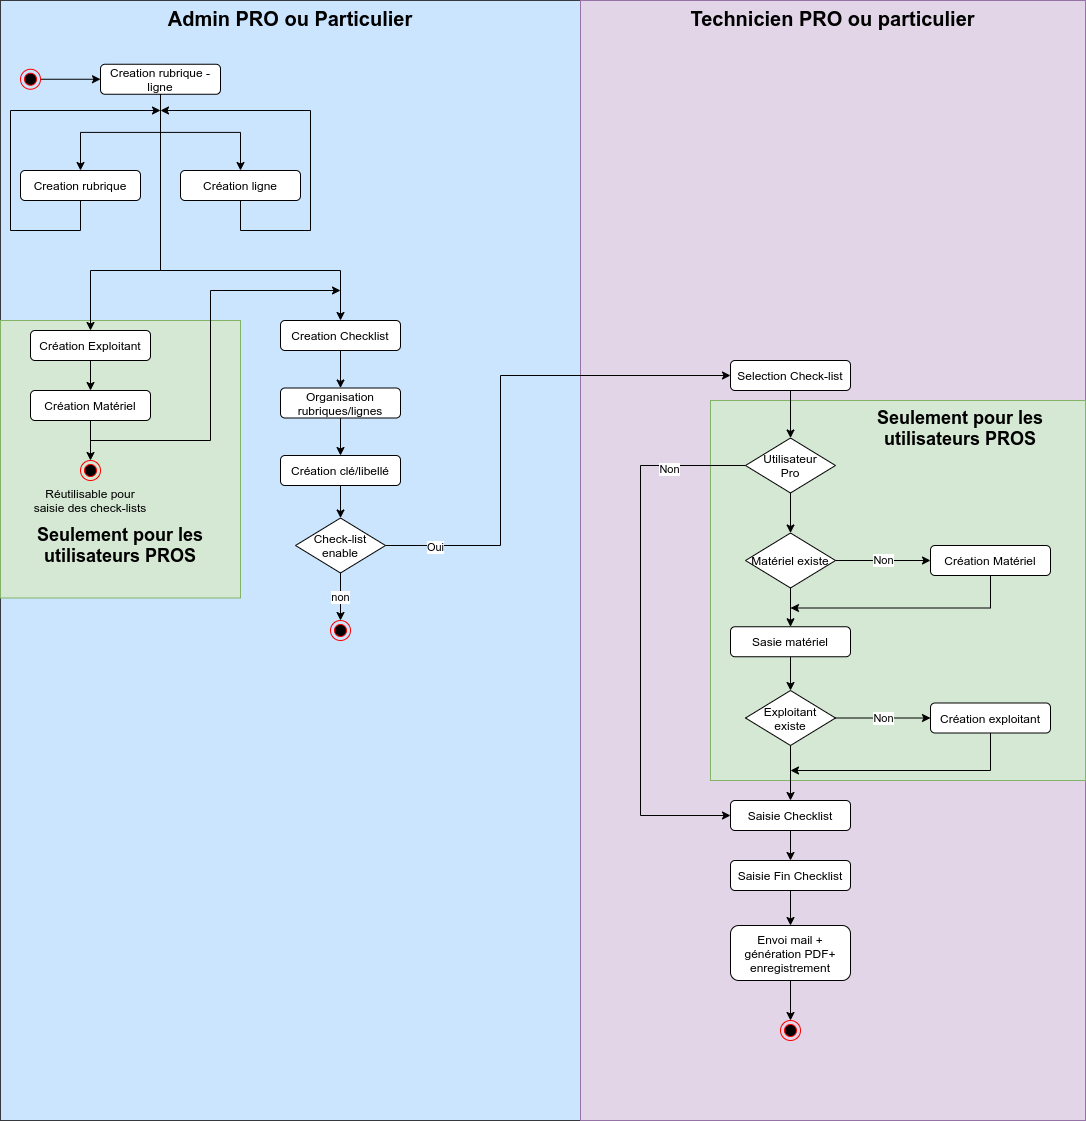

The diagram above was exported from draw.io. Its source (the exported page's mxGraphModel, read from the mxfile embedded in the PNG):
<mxGraphModel dx="782" dy="2392" grid="1" gridSize="10" guides="1" tooltips="1" connect="1" arrows="1" fold="1" page="1" pageScale="1" pageWidth="1169" pageHeight="1654" math="0" shadow="0">
  <root>
    <mxCell id="0" />
    <mxCell id="1" parent="0" />
    <mxCell id="M-m3B5lHg8ieJsmLsQ60-122" value="&lt;b&gt;&lt;font style=&quot;font-size: 20px&quot;&gt;Admin PRO ou Particulier&lt;/font&gt;&lt;/b&gt;" style="rounded=0;whiteSpace=wrap;html=1;fillColor=#cce5ff;strokeColor=#36393d;verticalAlign=top;" parent="1" vertex="1">
      <mxGeometry x="10" y="-20" width="580" height="1120" as="geometry" />
    </mxCell>
    <mxCell id="WasIkum9BBeXYR207we4-40" value="" style="rounded=0;whiteSpace=wrap;html=1;fillColor=#d5e8d4;strokeColor=#82b366;" parent="1" vertex="1">
      <mxGeometry x="10" y="300" width="240" height="277.5" as="geometry" />
    </mxCell>
    <mxCell id="M-m3B5lHg8ieJsmLsQ60-124" value="&lt;b&gt;&lt;font style=&quot;font-size: 20px&quot;&gt;Technicien PRO ou particulier&lt;/font&gt;&lt;/b&gt;" style="rounded=0;whiteSpace=wrap;html=1;fillColor=#e1d5e7;strokeColor=#9673a6;verticalAlign=top;" parent="1" vertex="1">
      <mxGeometry x="590" y="-20" width="505" height="1120" as="geometry" />
    </mxCell>
    <mxCell id="WasIkum9BBeXYR207we4-38" value="" style="rounded=0;whiteSpace=wrap;html=1;fillColor=#d5e8d4;strokeColor=#82b366;" parent="1" vertex="1">
      <mxGeometry x="720" y="380" width="375" height="380" as="geometry" />
    </mxCell>
    <mxCell id="M-m3B5lHg8ieJsmLsQ60-14" style="edgeStyle=orthogonalEdgeStyle;rounded=0;orthogonalLoop=1;jettySize=auto;html=1;entryX=0;entryY=0.5;entryDx=0;entryDy=0;" parent="1" source="M-m3B5lHg8ieJsmLsQ60-3" target="O3wV3ymAM7IF6Eccjl1k-2" edge="1">
      <mxGeometry relative="1" as="geometry">
        <mxPoint x="95" y="58.75" as="targetPoint" />
      </mxGeometry>
    </mxCell>
    <mxCell id="M-m3B5lHg8ieJsmLsQ60-3" value="" style="ellipse;html=1;shape=endState;fillColor=#000000;strokeColor=#ff0000;" parent="1" vertex="1">
      <mxGeometry x="30" y="48.75" width="20" height="20" as="geometry" />
    </mxCell>
    <mxCell id="M-m3B5lHg8ieJsmLsQ60-70" value="" style="ellipse;html=1;shape=endState;fillColor=#000000;strokeColor=#ff0000;" parent="1" vertex="1">
      <mxGeometry x="340" y="600" width="20" height="20" as="geometry" />
    </mxCell>
    <mxCell id="M-m3B5lHg8ieJsmLsQ60-77" value="" style="ellipse;html=1;shape=endState;fillColor=#000000;strokeColor=#ff0000;" parent="1" vertex="1">
      <mxGeometry x="790" y="1000" width="20" height="20" as="geometry" />
    </mxCell>
    <mxCell id="M-m3B5lHg8ieJsmLsQ60-82" style="edgeStyle=orthogonalEdgeStyle;rounded=0;orthogonalLoop=1;jettySize=auto;html=1;" parent="1" edge="1">
      <mxGeometry relative="1" as="geometry">
        <mxPoint x="740" y="688.75" as="sourcePoint" />
      </mxGeometry>
    </mxCell>
    <mxCell id="M-m3B5lHg8ieJsmLsQ60-84" value="non" style="edgeStyle=orthogonalEdgeStyle;rounded=0;orthogonalLoop=1;jettySize=auto;html=1;entryX=0.5;entryY=0;entryDx=0;entryDy=0;" parent="1" edge="1">
      <mxGeometry relative="1" as="geometry">
        <mxPoint x="740" y="777.5" as="sourcePoint" />
      </mxGeometry>
    </mxCell>
    <mxCell id="O3wV3ymAM7IF6Eccjl1k-39" value="" style="edgeStyle=orthogonalEdgeStyle;rounded=0;orthogonalLoop=1;jettySize=auto;html=1;" parent="1" edge="1">
      <mxGeometry relative="1" as="geometry">
        <mxPoint x="740" y="1000" as="targetPoint" />
      </mxGeometry>
    </mxCell>
    <mxCell id="O3wV3ymAM7IF6Eccjl1k-2" value="Creation rubrique - ligne" style="rounded=1;whiteSpace=wrap;html=1;" parent="1" vertex="1">
      <mxGeometry x="110" y="43.75" width="120" height="30" as="geometry" />
    </mxCell>
    <mxCell id="O3wV3ymAM7IF6Eccjl1k-4" style="edgeStyle=orthogonalEdgeStyle;rounded=0;orthogonalLoop=1;jettySize=auto;html=1;exitX=0.5;exitY=1;exitDx=0;exitDy=0;" parent="1" source="O3wV3ymAM7IF6Eccjl1k-2" target="O3wV3ymAM7IF6Eccjl1k-13" edge="1">
      <mxGeometry relative="1" as="geometry">
        <mxPoint x="125" y="265" as="sourcePoint" />
        <mxPoint x="160" y="100" as="targetPoint" />
      </mxGeometry>
    </mxCell>
    <mxCell id="O3wV3ymAM7IF6Eccjl1k-13" value="Creation rubrique" style="rounded=1;whiteSpace=wrap;html=1;" parent="1" vertex="1">
      <mxGeometry x="30" y="150" width="120" height="30" as="geometry" />
    </mxCell>
    <mxCell id="O3wV3ymAM7IF6Eccjl1k-21" value="Création ligne" style="rounded=1;whiteSpace=wrap;html=1;" parent="1" vertex="1">
      <mxGeometry x="190" y="150" width="120" height="30" as="geometry" />
    </mxCell>
    <mxCell id="O3wV3ymAM7IF6Eccjl1k-34" value="Check-list enable" style="rhombus;whiteSpace=wrap;html=1;" parent="1" vertex="1">
      <mxGeometry x="305" y="497.5" width="90" height="55" as="geometry" />
    </mxCell>
    <mxCell id="O3wV3ymAM7IF6Eccjl1k-37" value="non" style="edgeStyle=orthogonalEdgeStyle;rounded=0;orthogonalLoop=1;jettySize=auto;html=1;exitX=0.5;exitY=1;exitDx=0;exitDy=0;entryX=0.5;entryY=0;entryDx=0;entryDy=0;" parent="1" source="O3wV3ymAM7IF6Eccjl1k-34" target="M-m3B5lHg8ieJsmLsQ60-70" edge="1">
      <mxGeometry relative="1" as="geometry">
        <mxPoint x="215" y="637.5" as="sourcePoint" />
        <mxPoint x="270" y="637.5" as="targetPoint" />
      </mxGeometry>
    </mxCell>
    <mxCell id="O3wV3ymAM7IF6Eccjl1k-40" style="edgeStyle=orthogonalEdgeStyle;rounded=0;orthogonalLoop=1;jettySize=auto;html=1;entryX=0;entryY=0.5;entryDx=0;entryDy=0;exitX=1;exitY=0.5;exitDx=0;exitDy=0;" parent="1" source="O3wV3ymAM7IF6Eccjl1k-34" target="O3wV3ymAM7IF6Eccjl1k-41" edge="1">
      <mxGeometry relative="1" as="geometry">
        <mxPoint x="170" y="616.25" as="sourcePoint" />
        <mxPoint x="170" y="648.75" as="targetPoint" />
        <Array as="points">
          <mxPoint x="510" y="525" />
          <mxPoint x="510" y="355" />
        </Array>
      </mxGeometry>
    </mxCell>
    <mxCell id="WasIkum9BBeXYR207we4-16" value="Oui" style="edgeLabel;html=1;align=center;verticalAlign=middle;resizable=0;points=[];" parent="O3wV3ymAM7IF6Eccjl1k-40" vertex="1" connectable="0">
      <mxGeometry x="-0.8083" relative="1" as="geometry">
        <mxPoint y="1" as="offset" />
      </mxGeometry>
    </mxCell>
    <mxCell id="O3wV3ymAM7IF6Eccjl1k-41" value="Selection Check-list" style="rounded=1;whiteSpace=wrap;html=1;" parent="1" vertex="1">
      <mxGeometry x="740" y="340" width="120" height="30" as="geometry" />
    </mxCell>
    <mxCell id="O3wV3ymAM7IF6Eccjl1k-43" value="Saisie Checklist" style="rounded=1;whiteSpace=wrap;html=1;" parent="1" vertex="1">
      <mxGeometry x="740" y="780" width="120" height="30" as="geometry" />
    </mxCell>
    <mxCell id="O3wV3ymAM7IF6Eccjl1k-44" style="edgeStyle=orthogonalEdgeStyle;rounded=0;orthogonalLoop=1;jettySize=auto;html=1;exitX=0.5;exitY=1;exitDx=0;exitDy=0;entryX=0.5;entryY=0;entryDx=0;entryDy=0;" parent="1" source="O3wV3ymAM7IF6Eccjl1k-41" target="WasIkum9BBeXYR207we4-33" edge="1">
      <mxGeometry relative="1" as="geometry">
        <mxPoint x="170" y="678.75" as="sourcePoint" />
        <mxPoint x="800" y="420" as="targetPoint" />
      </mxGeometry>
    </mxCell>
    <mxCell id="O3wV3ymAM7IF6Eccjl1k-55" value="Envoi mail + génération PDF+&lt;br&gt;enregistrement" style="rounded=1;whiteSpace=wrap;html=1;" parent="1" vertex="1">
      <mxGeometry x="740" y="905" width="120" height="55" as="geometry" />
    </mxCell>
    <mxCell id="O3wV3ymAM7IF6Eccjl1k-56" style="edgeStyle=orthogonalEdgeStyle;rounded=0;orthogonalLoop=1;jettySize=auto;html=1;exitX=0.5;exitY=1;exitDx=0;exitDy=0;entryX=0.5;entryY=0;entryDx=0;entryDy=0;" parent="1" source="O3wV3ymAM7IF6Eccjl1k-55" target="M-m3B5lHg8ieJsmLsQ60-77" edge="1">
      <mxGeometry relative="1" as="geometry">
        <mxPoint x="810" y="985" as="sourcePoint" />
        <mxPoint x="810" y="1010" as="targetPoint" />
      </mxGeometry>
    </mxCell>
    <mxCell id="Nlm8J023COwCQ29mHiVL-1" value="Matériel existe" style="rhombus;whiteSpace=wrap;html=1;" parent="1" vertex="1">
      <mxGeometry x="755" y="512.5" width="90" height="55" as="geometry" />
    </mxCell>
    <mxCell id="Nlm8J023COwCQ29mHiVL-2" style="edgeStyle=orthogonalEdgeStyle;rounded=0;orthogonalLoop=1;jettySize=auto;html=1;exitX=0.5;exitY=1;exitDx=0;exitDy=0;entryX=0.5;entryY=0;entryDx=0;entryDy=0;" parent="1" source="Nlm8J023COwCQ29mHiVL-1" target="WasIkum9BBeXYR207we4-35" edge="1">
      <mxGeometry relative="1" as="geometry">
        <mxPoint x="810" y="260" as="sourcePoint" />
        <mxPoint x="800" y="607.5" as="targetPoint" />
      </mxGeometry>
    </mxCell>
    <mxCell id="Nlm8J023COwCQ29mHiVL-4" value="Création Matériel" style="rounded=1;whiteSpace=wrap;html=1;" parent="1" vertex="1">
      <mxGeometry x="940" y="525" width="120" height="30" as="geometry" />
    </mxCell>
    <mxCell id="Nlm8J023COwCQ29mHiVL-5" value="Non" style="edgeStyle=orthogonalEdgeStyle;rounded=0;orthogonalLoop=1;jettySize=auto;html=1;exitX=1;exitY=0.5;exitDx=0;exitDy=0;entryX=0;entryY=0.5;entryDx=0;entryDy=0;" parent="1" source="Nlm8J023COwCQ29mHiVL-1" target="Nlm8J023COwCQ29mHiVL-4" edge="1">
      <mxGeometry relative="1" as="geometry">
        <mxPoint x="810" y="487.5" as="sourcePoint" />
        <mxPoint x="810" y="522.5" as="targetPoint" />
      </mxGeometry>
    </mxCell>
    <mxCell id="Nlm8J023COwCQ29mHiVL-7" style="edgeStyle=orthogonalEdgeStyle;rounded=0;orthogonalLoop=1;jettySize=auto;html=1;exitX=0.5;exitY=1;exitDx=0;exitDy=0;" parent="1" source="Nlm8J023COwCQ29mHiVL-4" edge="1">
      <mxGeometry relative="1" as="geometry">
        <mxPoint x="810" y="577.5" as="sourcePoint" />
        <mxPoint x="800" y="587.5" as="targetPoint" />
        <Array as="points">
          <mxPoint x="1000" y="587.5" />
        </Array>
      </mxGeometry>
    </mxCell>
    <mxCell id="Nlm8J023COwCQ29mHiVL-11" value="Exploitant&lt;br&gt;existe" style="rhombus;whiteSpace=wrap;html=1;" parent="1" vertex="1">
      <mxGeometry x="755" y="670" width="90" height="55" as="geometry" />
    </mxCell>
    <mxCell id="Nlm8J023COwCQ29mHiVL-13" style="edgeStyle=orthogonalEdgeStyle;rounded=0;orthogonalLoop=1;jettySize=auto;html=1;exitX=0.5;exitY=1;exitDx=0;exitDy=0;entryX=0.5;entryY=0;entryDx=0;entryDy=0;" parent="1" source="WasIkum9BBeXYR207we4-35" target="Nlm8J023COwCQ29mHiVL-11" edge="1">
      <mxGeometry relative="1" as="geometry">
        <mxPoint x="800" y="662.5" as="sourcePoint" />
        <mxPoint x="800" y="660" as="targetPoint" />
      </mxGeometry>
    </mxCell>
    <mxCell id="Nlm8J023COwCQ29mHiVL-14" value="Création exploitant" style="rounded=1;whiteSpace=wrap;html=1;" parent="1" vertex="1">
      <mxGeometry x="940" y="682.5" width="120" height="30" as="geometry" />
    </mxCell>
    <mxCell id="Nlm8J023COwCQ29mHiVL-15" value="Non" style="edgeStyle=orthogonalEdgeStyle;rounded=0;orthogonalLoop=1;jettySize=auto;html=1;entryX=0;entryY=0.5;entryDx=0;entryDy=0;exitX=1;exitY=0.5;exitDx=0;exitDy=0;" parent="1" source="Nlm8J023COwCQ29mHiVL-11" target="Nlm8J023COwCQ29mHiVL-14" edge="1">
      <mxGeometry relative="1" as="geometry">
        <mxPoint x="855" y="645.5" as="sourcePoint" />
        <mxPoint x="950" y="645" as="targetPoint" />
        <Array as="points">
          <mxPoint x="900" y="698" />
          <mxPoint x="900" y="698" />
        </Array>
      </mxGeometry>
    </mxCell>
    <mxCell id="Nlm8J023COwCQ29mHiVL-16" style="edgeStyle=orthogonalEdgeStyle;rounded=0;orthogonalLoop=1;jettySize=auto;html=1;exitX=0.5;exitY=1;exitDx=0;exitDy=0;" parent="1" source="Nlm8J023COwCQ29mHiVL-14" edge="1">
      <mxGeometry relative="1" as="geometry">
        <mxPoint x="1010" y="660" as="sourcePoint" />
        <mxPoint x="800" y="750" as="targetPoint" />
        <Array as="points">
          <mxPoint x="1000" y="750" />
        </Array>
      </mxGeometry>
    </mxCell>
    <mxCell id="Nlm8J023COwCQ29mHiVL-17" style="edgeStyle=orthogonalEdgeStyle;rounded=0;orthogonalLoop=1;jettySize=auto;html=1;exitX=0.5;exitY=1;exitDx=0;exitDy=0;entryX=0.5;entryY=0;entryDx=0;entryDy=0;" parent="1" source="Nlm8J023COwCQ29mHiVL-11" target="O3wV3ymAM7IF6Eccjl1k-43" edge="1">
      <mxGeometry relative="1" as="geometry">
        <mxPoint x="810" y="577.5" as="sourcePoint" />
        <mxPoint x="810" y="617.5" as="targetPoint" />
      </mxGeometry>
    </mxCell>
    <mxCell id="WasIkum9BBeXYR207we4-11" value="Creation Checklist" style="rounded=1;whiteSpace=wrap;html=1;" parent="1" vertex="1">
      <mxGeometry x="290" y="300" width="120" height="30" as="geometry" />
    </mxCell>
    <mxCell id="WasIkum9BBeXYR207we4-13" value="Organisation rubriques/lignes" style="rounded=1;whiteSpace=wrap;html=1;" parent="1" vertex="1">
      <mxGeometry x="290" y="367.5" width="120" height="30" as="geometry" />
    </mxCell>
    <mxCell id="WasIkum9BBeXYR207we4-14" value="Création clé/libellé" style="rounded=1;whiteSpace=wrap;html=1;" parent="1" vertex="1">
      <mxGeometry x="290" y="435" width="120" height="30" as="geometry" />
    </mxCell>
    <mxCell id="WasIkum9BBeXYR207we4-20" value="" style="endArrow=classic;html=1;exitX=0.5;exitY=1;exitDx=0;exitDy=0;entryX=0.5;entryY=0;entryDx=0;entryDy=0;" parent="1" source="WasIkum9BBeXYR207we4-11" target="WasIkum9BBeXYR207we4-13" edge="1">
      <mxGeometry width="50" height="50" relative="1" as="geometry">
        <mxPoint x="110" y="680" as="sourcePoint" />
        <mxPoint x="110" y="710" as="targetPoint" />
      </mxGeometry>
    </mxCell>
    <mxCell id="WasIkum9BBeXYR207we4-21" value="" style="endArrow=classic;html=1;exitX=0.5;exitY=1;exitDx=0;exitDy=0;entryX=0.5;entryY=0;entryDx=0;entryDy=0;" parent="1" source="WasIkum9BBeXYR207we4-13" target="WasIkum9BBeXYR207we4-14" edge="1">
      <mxGeometry width="50" height="50" relative="1" as="geometry">
        <mxPoint x="390" y="692.5" as="sourcePoint" />
        <mxPoint x="390" y="722.5" as="targetPoint" />
      </mxGeometry>
    </mxCell>
    <mxCell id="WasIkum9BBeXYR207we4-22" value="" style="endArrow=classic;html=1;entryX=0.5;entryY=0;entryDx=0;entryDy=0;exitX=0.5;exitY=1;exitDx=0;exitDy=0;" parent="1" source="WasIkum9BBeXYR207we4-14" target="O3wV3ymAM7IF6Eccjl1k-34" edge="1">
      <mxGeometry width="50" height="50" relative="1" as="geometry">
        <mxPoint x="390" y="765" as="sourcePoint" />
        <mxPoint x="390" y="800" as="targetPoint" />
      </mxGeometry>
    </mxCell>
    <mxCell id="WasIkum9BBeXYR207we4-24" value="" style="endArrow=classic;html=1;exitX=0.5;exitY=1;exitDx=0;exitDy=0;entryX=0.5;entryY=0;entryDx=0;entryDy=0;" parent="1" source="WasIkum9BBeXYR207we4-18" target="WasIkum9BBeXYR207we4-23" edge="1">
      <mxGeometry width="50" height="50" relative="1" as="geometry">
        <mxPoint x="110" y="350" as="sourcePoint" />
        <mxPoint x="110" y="380" as="targetPoint" />
      </mxGeometry>
    </mxCell>
    <mxCell id="WasIkum9BBeXYR207we4-6" value="Création Exploitant" style="rounded=1;whiteSpace=wrap;html=1;" parent="1" vertex="1">
      <mxGeometry x="40" y="310" width="120" height="30" as="geometry" />
    </mxCell>
    <mxCell id="WasIkum9BBeXYR207we4-18" value="Création Matériel" style="rounded=1;whiteSpace=wrap;html=1;" parent="1" vertex="1">
      <mxGeometry x="40" y="370" width="120" height="30" as="geometry" />
    </mxCell>
    <mxCell id="WasIkum9BBeXYR207we4-19" value="" style="endArrow=classic;html=1;exitX=0.5;exitY=1;exitDx=0;exitDy=0;entryX=0.5;entryY=0;entryDx=0;entryDy=0;" parent="1" source="WasIkum9BBeXYR207we4-6" target="WasIkum9BBeXYR207we4-18" edge="1">
      <mxGeometry width="50" height="50" relative="1" as="geometry">
        <mxPoint x="370" y="610" as="sourcePoint" />
        <mxPoint x="420" y="560" as="targetPoint" />
      </mxGeometry>
    </mxCell>
    <mxCell id="WasIkum9BBeXYR207we4-23" value="" style="ellipse;html=1;shape=endState;fillColor=#000000;strokeColor=#ff0000;" parent="1" vertex="1">
      <mxGeometry x="90" y="440" width="20" height="20" as="geometry" />
    </mxCell>
    <mxCell id="WasIkum9BBeXYR207we4-26" value="Réutilisable pour saisie des check-lists" style="text;html=1;strokeColor=none;fillColor=none;align=center;verticalAlign=middle;whiteSpace=wrap;rounded=0;" parent="1" vertex="1">
      <mxGeometry x="40" y="470" width="120" height="20" as="geometry" />
    </mxCell>
    <mxCell id="WasIkum9BBeXYR207we4-32" value="&lt;b&gt;&lt;font style=&quot;font-size: 18px&quot;&gt;Seulement pour les utilisateurs PROS&lt;/font&gt;&lt;/b&gt;" style="text;html=1;strokeColor=none;fillColor=none;align=center;verticalAlign=middle;whiteSpace=wrap;rounded=0;" parent="1" vertex="1">
      <mxGeometry x="20" y="515" width="220" height="20" as="geometry" />
    </mxCell>
    <mxCell id="WasIkum9BBeXYR207we4-33" value="Utilisateur&lt;br&gt;Pro" style="rhombus;whiteSpace=wrap;html=1;" parent="1" vertex="1">
      <mxGeometry x="755" y="417.5" width="90" height="55" as="geometry" />
    </mxCell>
    <mxCell id="WasIkum9BBeXYR207we4-34" style="edgeStyle=orthogonalEdgeStyle;rounded=0;orthogonalLoop=1;jettySize=auto;html=1;exitX=0.5;exitY=1;exitDx=0;exitDy=0;entryX=0.5;entryY=0;entryDx=0;entryDy=0;" parent="1" source="WasIkum9BBeXYR207we4-33" target="Nlm8J023COwCQ29mHiVL-1" edge="1">
      <mxGeometry relative="1" as="geometry">
        <mxPoint x="810" y="380" as="sourcePoint" />
        <mxPoint x="810" y="427.5" as="targetPoint" />
      </mxGeometry>
    </mxCell>
    <mxCell id="WasIkum9BBeXYR207we4-35" value="Sasie matériel" style="rounded=1;whiteSpace=wrap;html=1;" parent="1" vertex="1">
      <mxGeometry x="740" y="606.25" width="120" height="30" as="geometry" />
    </mxCell>
    <mxCell id="WasIkum9BBeXYR207we4-36" value="" style="endArrow=classic;html=1;exitX=0;exitY=0.5;exitDx=0;exitDy=0;entryX=0;entryY=0.5;entryDx=0;entryDy=0;edgeStyle=orthogonalEdgeStyle;rounded=0;" parent="1" source="WasIkum9BBeXYR207we4-33" target="O3wV3ymAM7IF6Eccjl1k-43" edge="1">
      <mxGeometry width="50" height="50" relative="1" as="geometry">
        <mxPoint x="790" y="620" as="sourcePoint" />
        <mxPoint x="840" y="570" as="targetPoint" />
        <Array as="points">
          <mxPoint x="650" y="445" />
          <mxPoint x="650" y="795" />
        </Array>
      </mxGeometry>
    </mxCell>
    <mxCell id="WasIkum9BBeXYR207we4-37" value="Non" style="edgeLabel;html=1;align=center;verticalAlign=middle;resizable=0;points=[];" parent="WasIkum9BBeXYR207we4-36" vertex="1" connectable="0">
      <mxGeometry x="-0.7159" y="3" relative="1" as="geometry">
        <mxPoint as="offset" />
      </mxGeometry>
    </mxCell>
    <mxCell id="WasIkum9BBeXYR207we4-39" value="&lt;b&gt;&lt;font style=&quot;font-size: 18px&quot;&gt;Seulement pour les utilisateurs PROS&lt;/font&gt;&lt;/b&gt;" style="text;html=1;strokeColor=none;fillColor=none;align=center;verticalAlign=middle;whiteSpace=wrap;rounded=0;" parent="1" vertex="1">
      <mxGeometry x="860" y="397.5" width="220" height="20" as="geometry" />
    </mxCell>
    <mxCell id="WasIkum9BBeXYR207we4-41" value="Saisie Fin Checklist" style="rounded=1;whiteSpace=wrap;html=1;" parent="1" vertex="1">
      <mxGeometry x="740" y="840" width="120" height="30" as="geometry" />
    </mxCell>
    <mxCell id="WasIkum9BBeXYR207we4-42" value="" style="endArrow=classic;html=1;entryX=0.5;entryY=0;entryDx=0;entryDy=0;exitX=0.5;exitY=1;exitDx=0;exitDy=0;" parent="1" source="O3wV3ymAM7IF6Eccjl1k-43" target="WasIkum9BBeXYR207we4-41" edge="1">
      <mxGeometry width="50" height="50" relative="1" as="geometry">
        <mxPoint x="650" y="770" as="sourcePoint" />
        <mxPoint x="700" y="720" as="targetPoint" />
      </mxGeometry>
    </mxCell>
    <mxCell id="WasIkum9BBeXYR207we4-43" value="" style="endArrow=classic;html=1;entryX=0.5;entryY=0;entryDx=0;entryDy=0;exitX=0.5;exitY=1;exitDx=0;exitDy=0;" parent="1" source="WasIkum9BBeXYR207we4-41" target="O3wV3ymAM7IF6Eccjl1k-55" edge="1">
      <mxGeometry width="50" height="50" relative="1" as="geometry">
        <mxPoint x="810" y="820" as="sourcePoint" />
        <mxPoint x="810" y="850" as="targetPoint" />
      </mxGeometry>
    </mxCell>
    <mxCell id="WasIkum9BBeXYR207we4-48" value="" style="endArrow=classic;html=1;exitX=0.5;exitY=1;exitDx=0;exitDy=0;edgeStyle=orthogonalEdgeStyle;rounded=0;" parent="1" source="O3wV3ymAM7IF6Eccjl1k-13" edge="1">
      <mxGeometry width="50" height="50" relative="1" as="geometry">
        <mxPoint x="110" y="270" as="sourcePoint" />
        <mxPoint x="170" y="90" as="targetPoint" />
        <Array as="points">
          <mxPoint x="90" y="210" />
          <mxPoint x="20" y="210" />
          <mxPoint x="20" y="90" />
        </Array>
      </mxGeometry>
    </mxCell>
    <mxCell id="WasIkum9BBeXYR207we4-49" value="" style="endArrow=classic;html=1;exitX=0.5;exitY=1;exitDx=0;exitDy=0;entryX=0.5;entryY=0;entryDx=0;entryDy=0;edgeStyle=orthogonalEdgeStyle;rounded=0;" parent="1" source="O3wV3ymAM7IF6Eccjl1k-2" target="O3wV3ymAM7IF6Eccjl1k-21" edge="1">
      <mxGeometry width="50" height="50" relative="1" as="geometry">
        <mxPoint x="250" y="270" as="sourcePoint" />
        <mxPoint x="300" y="220" as="targetPoint" />
      </mxGeometry>
    </mxCell>
    <mxCell id="WasIkum9BBeXYR207we4-50" value="" style="endArrow=classic;html=1;exitX=0.5;exitY=1;exitDx=0;exitDy=0;edgeStyle=orthogonalEdgeStyle;rounded=0;" parent="1" source="O3wV3ymAM7IF6Eccjl1k-21" edge="1">
      <mxGeometry width="50" height="50" relative="1" as="geometry">
        <mxPoint x="250" y="270" as="sourcePoint" />
        <mxPoint x="170" y="90" as="targetPoint" />
        <Array as="points">
          <mxPoint x="250" y="210" />
          <mxPoint x="320" y="210" />
          <mxPoint x="320" y="90" />
        </Array>
      </mxGeometry>
    </mxCell>
    <mxCell id="WasIkum9BBeXYR207we4-51" value="" style="endArrow=classic;html=1;entryX=0.5;entryY=0;entryDx=0;entryDy=0;edgeStyle=orthogonalEdgeStyle;rounded=0;" parent="1" target="WasIkum9BBeXYR207we4-6" edge="1">
      <mxGeometry width="50" height="50" relative="1" as="geometry">
        <mxPoint x="170" y="110" as="sourcePoint" />
        <mxPoint x="300" y="220" as="targetPoint" />
        <Array as="points">
          <mxPoint x="170" y="250" />
          <mxPoint x="100" y="250" />
        </Array>
      </mxGeometry>
    </mxCell>
    <mxCell id="WasIkum9BBeXYR207we4-52" value="" style="endArrow=classic;html=1;entryX=0.5;entryY=0;entryDx=0;entryDy=0;edgeStyle=orthogonalEdgeStyle;rounded=0;" parent="1" target="WasIkum9BBeXYR207we4-11" edge="1">
      <mxGeometry width="50" height="50" relative="1" as="geometry">
        <mxPoint x="170" y="110" as="sourcePoint" />
        <mxPoint x="300" y="220" as="targetPoint" />
        <Array as="points">
          <mxPoint x="170" y="250" />
          <mxPoint x="350" y="250" />
        </Array>
      </mxGeometry>
    </mxCell>
    <mxCell id="WasIkum9BBeXYR207we4-53" value="" style="endArrow=classic;html=1;edgeStyle=orthogonalEdgeStyle;rounded=0;" parent="1" edge="1">
      <mxGeometry width="50" height="50" relative="1" as="geometry">
        <mxPoint x="100" y="420" as="sourcePoint" />
        <mxPoint x="350" y="270" as="targetPoint" />
        <Array as="points">
          <mxPoint x="220" y="420" />
          <mxPoint x="220" y="270" />
        </Array>
      </mxGeometry>
    </mxCell>
  </root>
</mxGraphModel>